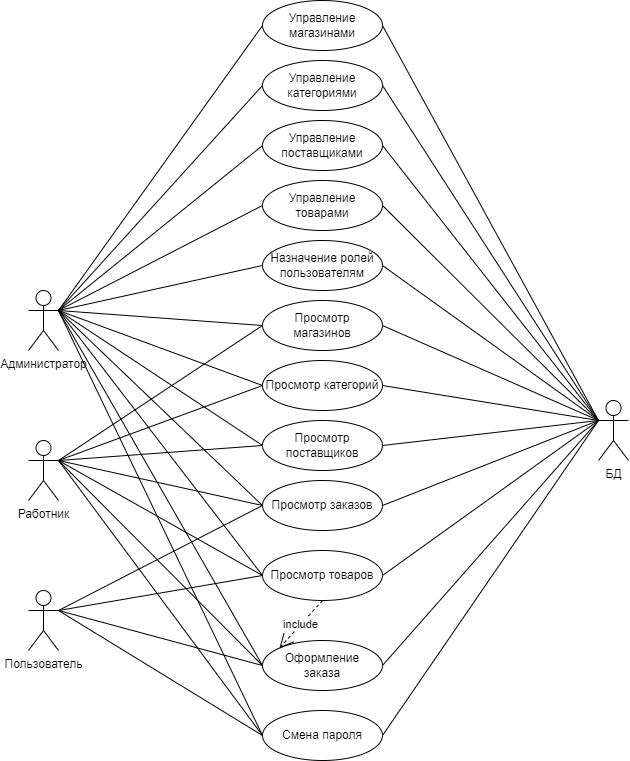

The diagram above was exported from draw.io. Its source (the exported page's mxGraphModel, read from the mxfile embedded in the PNG):
<mxGraphModel dx="1459" dy="2042" grid="1" gridSize="10" guides="1" tooltips="1" connect="1" arrows="1" fold="1" page="1" pageScale="1" pageWidth="827" pageHeight="1169" math="0" shadow="0">
  <root>
    <mxCell id="0" />
    <mxCell id="1" parent="0" />
    <mxCell id="2DWQcGh6MbzThO3KLtGO-4" value="Администратор" style="shape=umlActor;verticalLabelPosition=bottom;verticalAlign=top;html=1;outlineConnect=0;" parent="1" vertex="1">
      <mxGeometry x="60" y="140" width="30" height="60" as="geometry" />
    </mxCell>
    <mxCell id="2DWQcGh6MbzThO3KLtGO-5" value="Работник" style="shape=umlActor;verticalLabelPosition=bottom;verticalAlign=top;html=1;outlineConnect=0;" parent="1" vertex="1">
      <mxGeometry x="60" y="290" width="30" height="60" as="geometry" />
    </mxCell>
    <mxCell id="2DWQcGh6MbzThO3KLtGO-6" value="Пользователь" style="shape=umlActor;verticalLabelPosition=bottom;verticalAlign=top;html=1;outlineConnect=0;" parent="1" vertex="1">
      <mxGeometry x="60" y="440" width="30" height="60" as="geometry" />
    </mxCell>
    <mxCell id="kCg4qY90PjulP7TlHs2u-1" value="Просмотр товаров" style="ellipse;whiteSpace=wrap;html=1;" vertex="1" parent="1">
      <mxGeometry x="294" y="400" width="120" height="50" as="geometry" />
    </mxCell>
    <mxCell id="kCg4qY90PjulP7TlHs2u-2" value="Управление товарами" style="ellipse;whiteSpace=wrap;html=1;" vertex="1" parent="1">
      <mxGeometry x="294" y="30" width="120" height="50" as="geometry" />
    </mxCell>
    <mxCell id="kCg4qY90PjulP7TlHs2u-5" value="Просмотр поставщиков" style="ellipse;whiteSpace=wrap;html=1;" vertex="1" parent="1">
      <mxGeometry x="294" y="270" width="120" height="50" as="geometry" />
    </mxCell>
    <mxCell id="kCg4qY90PjulP7TlHs2u-6" value="Управление поставщиками" style="ellipse;whiteSpace=wrap;html=1;" vertex="1" parent="1">
      <mxGeometry x="294" y="-30" width="120" height="50" as="geometry" />
    </mxCell>
    <mxCell id="kCg4qY90PjulP7TlHs2u-9" value="Просмотр категорий" style="ellipse;whiteSpace=wrap;html=1;" vertex="1" parent="1">
      <mxGeometry x="294" y="210" width="120" height="50" as="geometry" />
    </mxCell>
    <mxCell id="kCg4qY90PjulP7TlHs2u-10" value="Управление категориями" style="ellipse;whiteSpace=wrap;html=1;" vertex="1" parent="1">
      <mxGeometry x="294" y="-90" width="120" height="50" as="geometry" />
    </mxCell>
    <mxCell id="kCg4qY90PjulP7TlHs2u-13" value="Просмотр&lt;div&gt;магазинов&lt;/div&gt;" style="ellipse;whiteSpace=wrap;html=1;" vertex="1" parent="1">
      <mxGeometry x="294" y="150" width="120" height="50" as="geometry" />
    </mxCell>
    <mxCell id="kCg4qY90PjulP7TlHs2u-14" value="Управление магазинами" style="ellipse;whiteSpace=wrap;html=1;" vertex="1" parent="1">
      <mxGeometry x="294" y="-150" width="120" height="50" as="geometry" />
    </mxCell>
    <mxCell id="kCg4qY90PjulP7TlHs2u-18" value="Оформление&lt;div&gt;заказа&lt;/div&gt;" style="ellipse;whiteSpace=wrap;html=1;" vertex="1" parent="1">
      <mxGeometry x="294" y="490" width="120" height="50" as="geometry" />
    </mxCell>
    <mxCell id="kCg4qY90PjulP7TlHs2u-19" value="Просмотр заказов" style="ellipse;whiteSpace=wrap;html=1;" vertex="1" parent="1">
      <mxGeometry x="294" y="330" width="120" height="50" as="geometry" />
    </mxCell>
    <mxCell id="kCg4qY90PjulP7TlHs2u-20" value="Назначение ролей пользователям" style="ellipse;whiteSpace=wrap;html=1;" vertex="1" parent="1">
      <mxGeometry x="294" y="90" width="120" height="50" as="geometry" />
    </mxCell>
    <mxCell id="kCg4qY90PjulP7TlHs2u-21" value="Смена пароля" style="ellipse;whiteSpace=wrap;html=1;" vertex="1" parent="1">
      <mxGeometry x="294" y="560" width="120" height="50" as="geometry" />
    </mxCell>
    <mxCell id="kCg4qY90PjulP7TlHs2u-22" value="" style="endArrow=none;html=1;rounded=0;exitX=1;exitY=0.3333333333333333;exitDx=0;exitDy=0;exitPerimeter=0;entryX=0;entryY=0.5;entryDx=0;entryDy=0;" edge="1" parent="1" source="2DWQcGh6MbzThO3KLtGO-6" target="kCg4qY90PjulP7TlHs2u-21">
      <mxGeometry width="50" height="50" relative="1" as="geometry">
        <mxPoint x="110" y="460" as="sourcePoint" />
        <mxPoint x="160" y="410" as="targetPoint" />
      </mxGeometry>
    </mxCell>
    <mxCell id="kCg4qY90PjulP7TlHs2u-23" value="" style="endArrow=none;html=1;rounded=0;entryX=0;entryY=0.5;entryDx=0;entryDy=0;" edge="1" parent="1" target="kCg4qY90PjulP7TlHs2u-1">
      <mxGeometry width="50" height="50" relative="1" as="geometry">
        <mxPoint x="90" y="460" as="sourcePoint" />
        <mxPoint x="480" y="440" as="targetPoint" />
      </mxGeometry>
    </mxCell>
    <mxCell id="kCg4qY90PjulP7TlHs2u-24" value="" style="endArrow=none;html=1;rounded=0;entryX=0;entryY=0.5;entryDx=0;entryDy=0;" edge="1" parent="1" target="kCg4qY90PjulP7TlHs2u-19">
      <mxGeometry width="50" height="50" relative="1" as="geometry">
        <mxPoint x="90" y="460" as="sourcePoint" />
        <mxPoint x="550" y="300" as="targetPoint" />
      </mxGeometry>
    </mxCell>
    <mxCell id="kCg4qY90PjulP7TlHs2u-29" value="" style="endArrow=none;html=1;rounded=0;exitX=1;exitY=0.3333333333333333;exitDx=0;exitDy=0;exitPerimeter=0;entryX=0;entryY=0.5;entryDx=0;entryDy=0;" edge="1" parent="1" source="2DWQcGh6MbzThO3KLtGO-5" target="kCg4qY90PjulP7TlHs2u-1">
      <mxGeometry width="50" height="50" relative="1" as="geometry">
        <mxPoint x="380" y="340" as="sourcePoint" />
        <mxPoint x="430" y="290" as="targetPoint" />
      </mxGeometry>
    </mxCell>
    <mxCell id="kCg4qY90PjulP7TlHs2u-30" value="" style="endArrow=none;html=1;rounded=0;entryX=0;entryY=0.5;entryDx=0;entryDy=0;" edge="1" parent="1" target="kCg4qY90PjulP7TlHs2u-18">
      <mxGeometry width="50" height="50" relative="1" as="geometry">
        <mxPoint x="90" y="310" as="sourcePoint" />
        <mxPoint x="430" y="290" as="targetPoint" />
      </mxGeometry>
    </mxCell>
    <mxCell id="kCg4qY90PjulP7TlHs2u-31" value="" style="endArrow=none;html=1;rounded=0;exitX=1;exitY=0.3333333333333333;exitDx=0;exitDy=0;exitPerimeter=0;entryX=0;entryY=0.5;entryDx=0;entryDy=0;" edge="1" parent="1" source="2DWQcGh6MbzThO3KLtGO-6" target="kCg4qY90PjulP7TlHs2u-18">
      <mxGeometry width="50" height="50" relative="1" as="geometry">
        <mxPoint x="380" y="340" as="sourcePoint" />
        <mxPoint x="430" y="290" as="targetPoint" />
      </mxGeometry>
    </mxCell>
    <mxCell id="kCg4qY90PjulP7TlHs2u-32" value="" style="endArrow=none;html=1;rounded=0;entryX=0;entryY=0.5;entryDx=0;entryDy=0;" edge="1" parent="1" target="kCg4qY90PjulP7TlHs2u-21">
      <mxGeometry width="50" height="50" relative="1" as="geometry">
        <mxPoint x="90" y="310" as="sourcePoint" />
        <mxPoint x="430" y="290" as="targetPoint" />
      </mxGeometry>
    </mxCell>
    <mxCell id="kCg4qY90PjulP7TlHs2u-33" value="" style="endArrow=none;html=1;rounded=0;entryX=0;entryY=0.5;entryDx=0;entryDy=0;" edge="1" parent="1" target="kCg4qY90PjulP7TlHs2u-5">
      <mxGeometry width="50" height="50" relative="1" as="geometry">
        <mxPoint x="90" y="310" as="sourcePoint" />
        <mxPoint x="470" y="260" as="targetPoint" />
      </mxGeometry>
    </mxCell>
    <mxCell id="kCg4qY90PjulP7TlHs2u-34" value="" style="endArrow=none;html=1;rounded=0;exitX=1;exitY=0.3333333333333333;exitDx=0;exitDy=0;exitPerimeter=0;entryX=0;entryY=0.5;entryDx=0;entryDy=0;" edge="1" parent="1" source="2DWQcGh6MbzThO3KLtGO-5" target="kCg4qY90PjulP7TlHs2u-9">
      <mxGeometry width="50" height="50" relative="1" as="geometry">
        <mxPoint x="420" y="310" as="sourcePoint" />
        <mxPoint x="470" y="260" as="targetPoint" />
      </mxGeometry>
    </mxCell>
    <mxCell id="kCg4qY90PjulP7TlHs2u-35" value="" style="endArrow=none;html=1;rounded=0;entryX=0;entryY=0.5;entryDx=0;entryDy=0;" edge="1" parent="1" target="kCg4qY90PjulP7TlHs2u-13">
      <mxGeometry width="50" height="50" relative="1" as="geometry">
        <mxPoint x="90" y="310" as="sourcePoint" />
        <mxPoint x="470" y="260" as="targetPoint" />
      </mxGeometry>
    </mxCell>
    <mxCell id="kCg4qY90PjulP7TlHs2u-36" value="" style="endArrow=none;html=1;rounded=0;exitX=1;exitY=0.3333333333333333;exitDx=0;exitDy=0;exitPerimeter=0;entryX=0;entryY=0.5;entryDx=0;entryDy=0;" edge="1" parent="1" source="2DWQcGh6MbzThO3KLtGO-4" target="kCg4qY90PjulP7TlHs2u-13">
      <mxGeometry width="50" height="50" relative="1" as="geometry">
        <mxPoint x="380" y="300" as="sourcePoint" />
        <mxPoint x="430" y="250" as="targetPoint" />
      </mxGeometry>
    </mxCell>
    <mxCell id="kCg4qY90PjulP7TlHs2u-37" value="" style="endArrow=none;html=1;rounded=0;entryX=0;entryY=0.5;entryDx=0;entryDy=0;" edge="1" parent="1" target="kCg4qY90PjulP7TlHs2u-9">
      <mxGeometry width="50" height="50" relative="1" as="geometry">
        <mxPoint x="90" y="160" as="sourcePoint" />
        <mxPoint x="430" y="250" as="targetPoint" />
      </mxGeometry>
    </mxCell>
    <mxCell id="kCg4qY90PjulP7TlHs2u-39" value="" style="endArrow=none;html=1;rounded=0;entryX=0;entryY=0.5;entryDx=0;entryDy=0;" edge="1" parent="1" target="kCg4qY90PjulP7TlHs2u-5">
      <mxGeometry width="50" height="50" relative="1" as="geometry">
        <mxPoint x="90" y="160" as="sourcePoint" />
        <mxPoint x="430" y="250" as="targetPoint" />
      </mxGeometry>
    </mxCell>
    <mxCell id="kCg4qY90PjulP7TlHs2u-41" value="" style="endArrow=none;html=1;rounded=0;entryX=0;entryY=0.5;entryDx=0;entryDy=0;" edge="1" parent="1" target="kCg4qY90PjulP7TlHs2u-1">
      <mxGeometry width="50" height="50" relative="1" as="geometry">
        <mxPoint x="90" y="160" as="sourcePoint" />
        <mxPoint x="380" y="280" as="targetPoint" />
      </mxGeometry>
    </mxCell>
    <mxCell id="kCg4qY90PjulP7TlHs2u-42" value="" style="endArrow=none;html=1;rounded=0;entryX=0;entryY=0.5;entryDx=0;entryDy=0;" edge="1" parent="1" target="kCg4qY90PjulP7TlHs2u-18">
      <mxGeometry width="50" height="50" relative="1" as="geometry">
        <mxPoint x="90" y="160" as="sourcePoint" />
        <mxPoint x="380" y="280" as="targetPoint" />
      </mxGeometry>
    </mxCell>
    <mxCell id="kCg4qY90PjulP7TlHs2u-43" value="" style="endArrow=none;html=1;rounded=0;entryX=0;entryY=0.5;entryDx=0;entryDy=0;" edge="1" parent="1" target="kCg4qY90PjulP7TlHs2u-21">
      <mxGeometry width="50" height="50" relative="1" as="geometry">
        <mxPoint x="90" y="160" as="sourcePoint" />
        <mxPoint x="380" y="280" as="targetPoint" />
      </mxGeometry>
    </mxCell>
    <mxCell id="kCg4qY90PjulP7TlHs2u-44" value="" style="endArrow=none;html=1;rounded=0;entryX=0;entryY=0.5;entryDx=0;entryDy=0;" edge="1" parent="1" target="kCg4qY90PjulP7TlHs2u-19">
      <mxGeometry width="50" height="50" relative="1" as="geometry">
        <mxPoint x="90" y="310" as="sourcePoint" />
        <mxPoint x="380" y="280" as="targetPoint" />
      </mxGeometry>
    </mxCell>
    <mxCell id="kCg4qY90PjulP7TlHs2u-45" value="" style="endArrow=none;html=1;rounded=0;exitX=1;exitY=0.3333333333333333;exitDx=0;exitDy=0;exitPerimeter=0;entryX=0;entryY=0.5;entryDx=0;entryDy=0;" edge="1" parent="1" source="2DWQcGh6MbzThO3KLtGO-4" target="kCg4qY90PjulP7TlHs2u-19">
      <mxGeometry width="50" height="50" relative="1" as="geometry">
        <mxPoint x="330" y="330" as="sourcePoint" />
        <mxPoint x="380" y="280" as="targetPoint" />
      </mxGeometry>
    </mxCell>
    <mxCell id="kCg4qY90PjulP7TlHs2u-46" value="" style="endArrow=none;html=1;rounded=0;entryX=0;entryY=0.5;entryDx=0;entryDy=0;" edge="1" parent="1" target="kCg4qY90PjulP7TlHs2u-20">
      <mxGeometry width="50" height="50" relative="1" as="geometry">
        <mxPoint x="90" y="160" as="sourcePoint" />
        <mxPoint x="530" y="140" as="targetPoint" />
      </mxGeometry>
    </mxCell>
    <mxCell id="kCg4qY90PjulP7TlHs2u-47" value="" style="endArrow=none;html=1;rounded=0;entryX=0;entryY=0.5;entryDx=0;entryDy=0;" edge="1" parent="1" target="kCg4qY90PjulP7TlHs2u-2">
      <mxGeometry width="50" height="50" relative="1" as="geometry">
        <mxPoint x="90" y="160" as="sourcePoint" />
        <mxPoint x="530" y="140" as="targetPoint" />
      </mxGeometry>
    </mxCell>
    <mxCell id="kCg4qY90PjulP7TlHs2u-48" value="" style="endArrow=none;html=1;rounded=0;entryX=0;entryY=0.5;entryDx=0;entryDy=0;" edge="1" parent="1" target="kCg4qY90PjulP7TlHs2u-6">
      <mxGeometry width="50" height="50" relative="1" as="geometry">
        <mxPoint x="90" y="160" as="sourcePoint" />
        <mxPoint x="530" y="140" as="targetPoint" />
      </mxGeometry>
    </mxCell>
    <mxCell id="kCg4qY90PjulP7TlHs2u-49" value="" style="endArrow=none;html=1;rounded=0;entryX=0;entryY=0.5;entryDx=0;entryDy=0;" edge="1" parent="1" target="kCg4qY90PjulP7TlHs2u-10">
      <mxGeometry width="50" height="50" relative="1" as="geometry">
        <mxPoint x="90" y="160" as="sourcePoint" />
        <mxPoint x="470" y="-30" as="targetPoint" />
      </mxGeometry>
    </mxCell>
    <mxCell id="kCg4qY90PjulP7TlHs2u-51" value="" style="endArrow=none;html=1;rounded=0;entryX=0;entryY=0.5;entryDx=0;entryDy=0;" edge="1" parent="1" target="kCg4qY90PjulP7TlHs2u-14">
      <mxGeometry width="50" height="50" relative="1" as="geometry">
        <mxPoint x="90" y="160" as="sourcePoint" />
        <mxPoint x="530" y="140" as="targetPoint" />
      </mxGeometry>
    </mxCell>
    <mxCell id="kCg4qY90PjulP7TlHs2u-52" value="include" style="endArrow=open;endSize=12;dashed=1;html=1;rounded=0;exitX=0.5;exitY=1;exitDx=0;exitDy=0;entryX=0;entryY=0;entryDx=0;entryDy=0;" edge="1" parent="1" source="kCg4qY90PjulP7TlHs2u-1" target="kCg4qY90PjulP7TlHs2u-18">
      <mxGeometry width="160" relative="1" as="geometry">
        <mxPoint x="304" y="455" as="sourcePoint" />
        <mxPoint x="224" y="495" as="targetPoint" />
      </mxGeometry>
    </mxCell>
    <mxCell id="kCg4qY90PjulP7TlHs2u-66" value="БД" style="shape=umlActor;verticalLabelPosition=bottom;verticalAlign=top;html=1;outlineConnect=0;" vertex="1" parent="1">
      <mxGeometry x="630" y="250" width="30" height="60" as="geometry" />
    </mxCell>
    <mxCell id="kCg4qY90PjulP7TlHs2u-69" value="" style="endArrow=none;html=1;rounded=0;entryX=0;entryY=0.3333333333333333;entryDx=0;entryDy=0;entryPerimeter=0;exitX=1;exitY=0.5;exitDx=0;exitDy=0;" edge="1" parent="1" source="kCg4qY90PjulP7TlHs2u-14" target="kCg4qY90PjulP7TlHs2u-66">
      <mxGeometry width="50" height="50" relative="1" as="geometry">
        <mxPoint x="430" y="110" as="sourcePoint" />
        <mxPoint x="480" y="60" as="targetPoint" />
      </mxGeometry>
    </mxCell>
    <mxCell id="kCg4qY90PjulP7TlHs2u-70" value="" style="endArrow=none;html=1;rounded=0;entryX=0;entryY=0.3333333333333333;entryDx=0;entryDy=0;entryPerimeter=0;exitX=1;exitY=0.5;exitDx=0;exitDy=0;" edge="1" parent="1" source="kCg4qY90PjulP7TlHs2u-10" target="kCg4qY90PjulP7TlHs2u-66">
      <mxGeometry width="50" height="50" relative="1" as="geometry">
        <mxPoint x="430" y="110" as="sourcePoint" />
        <mxPoint x="480" y="60" as="targetPoint" />
      </mxGeometry>
    </mxCell>
    <mxCell id="kCg4qY90PjulP7TlHs2u-71" value="" style="endArrow=none;html=1;rounded=0;exitX=1;exitY=0.5;exitDx=0;exitDy=0;entryX=0;entryY=0.3333333333333333;entryDx=0;entryDy=0;entryPerimeter=0;" edge="1" parent="1" source="kCg4qY90PjulP7TlHs2u-6" target="kCg4qY90PjulP7TlHs2u-66">
      <mxGeometry width="50" height="50" relative="1" as="geometry">
        <mxPoint x="430" y="110" as="sourcePoint" />
        <mxPoint x="760" y="160" as="targetPoint" />
      </mxGeometry>
    </mxCell>
    <mxCell id="kCg4qY90PjulP7TlHs2u-72" value="" style="endArrow=none;html=1;rounded=0;exitX=1;exitY=0.5;exitDx=0;exitDy=0;entryX=0;entryY=0.3333333333333333;entryDx=0;entryDy=0;entryPerimeter=0;" edge="1" parent="1" source="kCg4qY90PjulP7TlHs2u-2" target="kCg4qY90PjulP7TlHs2u-66">
      <mxGeometry width="50" height="50" relative="1" as="geometry">
        <mxPoint x="430" y="110" as="sourcePoint" />
        <mxPoint x="760" y="160" as="targetPoint" />
      </mxGeometry>
    </mxCell>
    <mxCell id="kCg4qY90PjulP7TlHs2u-73" value="" style="endArrow=none;html=1;rounded=0;entryX=0;entryY=0.3333333333333333;entryDx=0;entryDy=0;entryPerimeter=0;exitX=1;exitY=0.5;exitDx=0;exitDy=0;" edge="1" parent="1" source="kCg4qY90PjulP7TlHs2u-20" target="kCg4qY90PjulP7TlHs2u-66">
      <mxGeometry width="50" height="50" relative="1" as="geometry">
        <mxPoint x="430" y="110" as="sourcePoint" />
        <mxPoint x="480" y="60" as="targetPoint" />
      </mxGeometry>
    </mxCell>
    <mxCell id="kCg4qY90PjulP7TlHs2u-74" value="" style="endArrow=none;html=1;rounded=0;exitX=1;exitY=0.5;exitDx=0;exitDy=0;entryX=0;entryY=0.3333333333333333;entryDx=0;entryDy=0;entryPerimeter=0;" edge="1" parent="1" source="kCg4qY90PjulP7TlHs2u-13" target="kCg4qY90PjulP7TlHs2u-66">
      <mxGeometry width="50" height="50" relative="1" as="geometry">
        <mxPoint x="430" y="110" as="sourcePoint" />
        <mxPoint x="760" y="160" as="targetPoint" />
      </mxGeometry>
    </mxCell>
    <mxCell id="kCg4qY90PjulP7TlHs2u-75" value="" style="endArrow=none;html=1;rounded=0;exitX=1;exitY=0.5;exitDx=0;exitDy=0;entryX=0;entryY=0.3333333333333333;entryDx=0;entryDy=0;entryPerimeter=0;" edge="1" parent="1" source="kCg4qY90PjulP7TlHs2u-9" target="kCg4qY90PjulP7TlHs2u-66">
      <mxGeometry width="50" height="50" relative="1" as="geometry">
        <mxPoint x="430" y="280" as="sourcePoint" />
        <mxPoint x="760" y="160" as="targetPoint" />
      </mxGeometry>
    </mxCell>
    <mxCell id="kCg4qY90PjulP7TlHs2u-76" value="" style="endArrow=none;html=1;rounded=0;entryX=0;entryY=0.3333333333333333;entryDx=0;entryDy=0;entryPerimeter=0;exitX=1;exitY=0.5;exitDx=0;exitDy=0;" edge="1" parent="1" source="kCg4qY90PjulP7TlHs2u-5" target="kCg4qY90PjulP7TlHs2u-66">
      <mxGeometry width="50" height="50" relative="1" as="geometry">
        <mxPoint x="430" y="280" as="sourcePoint" />
        <mxPoint x="480" y="230" as="targetPoint" />
      </mxGeometry>
    </mxCell>
    <mxCell id="kCg4qY90PjulP7TlHs2u-77" value="" style="endArrow=none;html=1;rounded=0;entryX=0;entryY=0.3333333333333333;entryDx=0;entryDy=0;entryPerimeter=0;exitX=1;exitY=0.5;exitDx=0;exitDy=0;" edge="1" parent="1" source="kCg4qY90PjulP7TlHs2u-19" target="kCg4qY90PjulP7TlHs2u-66">
      <mxGeometry width="50" height="50" relative="1" as="geometry">
        <mxPoint x="430" y="280" as="sourcePoint" />
        <mxPoint x="480" y="230" as="targetPoint" />
      </mxGeometry>
    </mxCell>
    <mxCell id="kCg4qY90PjulP7TlHs2u-78" value="" style="endArrow=none;html=1;rounded=0;exitX=1;exitY=0.5;exitDx=0;exitDy=0;" edge="1" parent="1" source="kCg4qY90PjulP7TlHs2u-1">
      <mxGeometry width="50" height="50" relative="1" as="geometry">
        <mxPoint x="430" y="400" as="sourcePoint" />
        <mxPoint x="630" y="270" as="targetPoint" />
      </mxGeometry>
    </mxCell>
    <mxCell id="kCg4qY90PjulP7TlHs2u-79" value="" style="endArrow=none;html=1;rounded=0;entryX=0;entryY=0.3333333333333333;entryDx=0;entryDy=0;entryPerimeter=0;exitX=1;exitY=0.5;exitDx=0;exitDy=0;" edge="1" parent="1" source="kCg4qY90PjulP7TlHs2u-18" target="kCg4qY90PjulP7TlHs2u-66">
      <mxGeometry width="50" height="50" relative="1" as="geometry">
        <mxPoint x="430" y="400" as="sourcePoint" />
        <mxPoint x="480" y="350" as="targetPoint" />
      </mxGeometry>
    </mxCell>
    <mxCell id="kCg4qY90PjulP7TlHs2u-80" value="" style="endArrow=none;html=1;rounded=0;entryX=0;entryY=0.3333333333333333;entryDx=0;entryDy=0;entryPerimeter=0;exitX=1;exitY=0.5;exitDx=0;exitDy=0;" edge="1" parent="1" source="kCg4qY90PjulP7TlHs2u-21" target="kCg4qY90PjulP7TlHs2u-66">
      <mxGeometry width="50" height="50" relative="1" as="geometry">
        <mxPoint x="430" y="400" as="sourcePoint" />
        <mxPoint x="480" y="350" as="targetPoint" />
      </mxGeometry>
    </mxCell>
  </root>
</mxGraphModel>